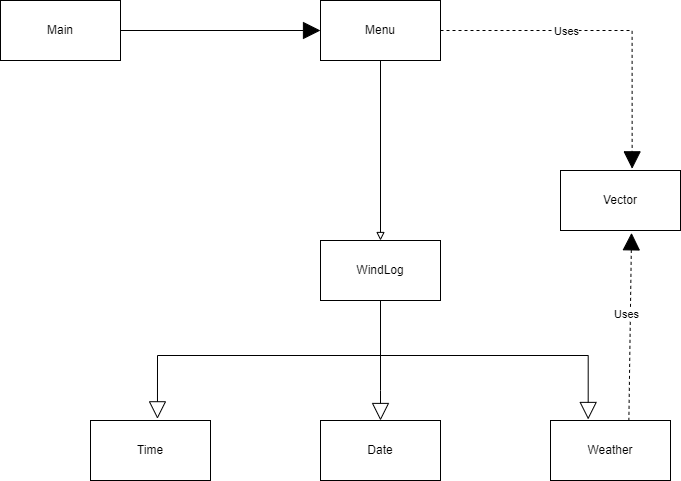

The diagram above was exported from draw.io. Its source (the exported page's mxGraphModel, read from the mxfile embedded in the PNG):
<mxGraphModel dx="1159" dy="823" grid="1" gridSize="10" guides="1" tooltips="1" connect="1" arrows="1" fold="1" page="1" pageScale="1" pageWidth="827" pageHeight="1169" math="0" shadow="0">
  <root>
    <mxCell id="0" />
    <mxCell id="1" parent="0" />
    <mxCell id="D6Hor7Unz-SerzkwO0HS-12" style="rounded=0;orthogonalLoop=1;jettySize=auto;html=1;exitX=0.5;exitY=1;exitDx=0;exitDy=0;entryX=0.5;entryY=0;entryDx=0;entryDy=0;endArrow=block;endFill=0;" edge="1" parent="1" source="D6Hor7Unz-SerzkwO0HS-1" target="D6Hor7Unz-SerzkwO0HS-3">
      <mxGeometry relative="1" as="geometry" />
    </mxCell>
    <mxCell id="D6Hor7Unz-SerzkwO0HS-14" style="edgeStyle=orthogonalEdgeStyle;rounded=0;orthogonalLoop=1;jettySize=auto;html=1;exitX=1;exitY=0.5;exitDx=0;exitDy=0;entryX=0.597;entryY=-0.028;entryDx=0;entryDy=0;entryPerimeter=0;dashed=1;endSize=15;endArrow=block;endFill=1;" edge="1" parent="1" source="D6Hor7Unz-SerzkwO0HS-1" target="D6Hor7Unz-SerzkwO0HS-7">
      <mxGeometry relative="1" as="geometry" />
    </mxCell>
    <mxCell id="D6Hor7Unz-SerzkwO0HS-16" value="Uses" style="edgeLabel;html=1;align=center;verticalAlign=middle;resizable=0;points=[];" vertex="1" connectable="0" parent="D6Hor7Unz-SerzkwO0HS-14">
      <mxGeometry x="-0.2422" relative="1" as="geometry">
        <mxPoint as="offset" />
      </mxGeometry>
    </mxCell>
    <mxCell id="D6Hor7Unz-SerzkwO0HS-1" value="Menu" style="rounded=0;whiteSpace=wrap;html=1;" vertex="1" parent="1">
      <mxGeometry x="370" y="240" width="120" height="60" as="geometry" />
    </mxCell>
    <mxCell id="D6Hor7Unz-SerzkwO0HS-11" style="rounded=0;orthogonalLoop=1;jettySize=auto;html=1;exitX=1;exitY=0.5;exitDx=0;exitDy=0;entryX=0;entryY=0.5;entryDx=0;entryDy=0;endArrow=block;endFill=1;endSize=15;" edge="1" parent="1" source="D6Hor7Unz-SerzkwO0HS-2" target="D6Hor7Unz-SerzkwO0HS-1">
      <mxGeometry relative="1" as="geometry" />
    </mxCell>
    <mxCell id="D6Hor7Unz-SerzkwO0HS-2" value="Main&lt;br&gt;" style="rounded=0;whiteSpace=wrap;html=1;" vertex="1" parent="1">
      <mxGeometry x="50" y="240" width="120" height="60" as="geometry" />
    </mxCell>
    <mxCell id="D6Hor7Unz-SerzkwO0HS-17" style="edgeStyle=orthogonalEdgeStyle;rounded=0;orthogonalLoop=1;jettySize=auto;html=1;exitX=0.5;exitY=1;exitDx=0;exitDy=0;entryX=0.558;entryY=-0.028;entryDx=0;entryDy=0;entryPerimeter=0;endArrow=block;endFill=0;endSize=15;" edge="1" parent="1" source="D6Hor7Unz-SerzkwO0HS-3" target="D6Hor7Unz-SerzkwO0HS-4">
      <mxGeometry relative="1" as="geometry" />
    </mxCell>
    <mxCell id="D6Hor7Unz-SerzkwO0HS-18" style="edgeStyle=orthogonalEdgeStyle;rounded=0;orthogonalLoop=1;jettySize=auto;html=1;exitX=0.5;exitY=1;exitDx=0;exitDy=0;entryX=0.5;entryY=0;entryDx=0;entryDy=0;endArrow=block;endFill=0;endSize=15;" edge="1" parent="1" source="D6Hor7Unz-SerzkwO0HS-3" target="D6Hor7Unz-SerzkwO0HS-5">
      <mxGeometry relative="1" as="geometry">
        <Array as="points">
          <mxPoint x="430" y="630" />
          <mxPoint x="430" y="630" />
        </Array>
      </mxGeometry>
    </mxCell>
    <mxCell id="D6Hor7Unz-SerzkwO0HS-19" style="edgeStyle=orthogonalEdgeStyle;rounded=0;orthogonalLoop=1;jettySize=auto;html=1;exitX=0.5;exitY=1;exitDx=0;exitDy=0;entryX=0.314;entryY=-0.017;entryDx=0;entryDy=0;entryPerimeter=0;endArrow=block;endFill=0;endSize=15;" edge="1" parent="1" source="D6Hor7Unz-SerzkwO0HS-3" target="D6Hor7Unz-SerzkwO0HS-6">
      <mxGeometry relative="1" as="geometry" />
    </mxCell>
    <mxCell id="D6Hor7Unz-SerzkwO0HS-3" value="WindLog" style="rounded=0;whiteSpace=wrap;html=1;" vertex="1" parent="1">
      <mxGeometry x="370" y="480" width="120" height="60" as="geometry" />
    </mxCell>
    <mxCell id="D6Hor7Unz-SerzkwO0HS-4" value="Time" style="rounded=0;whiteSpace=wrap;html=1;" vertex="1" parent="1">
      <mxGeometry x="140" y="660" width="120" height="60" as="geometry" />
    </mxCell>
    <mxCell id="D6Hor7Unz-SerzkwO0HS-5" value="Date" style="rounded=0;whiteSpace=wrap;html=1;" vertex="1" parent="1">
      <mxGeometry x="370" y="660" width="120" height="60" as="geometry" />
    </mxCell>
    <mxCell id="D6Hor7Unz-SerzkwO0HS-13" style="rounded=0;orthogonalLoop=1;jettySize=auto;html=1;exitX=0.653;exitY=0.006;exitDx=0;exitDy=0;entryX=0.592;entryY=1.039;entryDx=0;entryDy=0;entryPerimeter=0;dashed=1;exitPerimeter=0;startSize=5;endSize=15;endArrow=block;endFill=1;" edge="1" parent="1" source="D6Hor7Unz-SerzkwO0HS-6" target="D6Hor7Unz-SerzkwO0HS-7">
      <mxGeometry relative="1" as="geometry" />
    </mxCell>
    <mxCell id="D6Hor7Unz-SerzkwO0HS-15" value="Uses" style="edgeLabel;html=1;align=center;verticalAlign=middle;resizable=0;points=[];" vertex="1" connectable="0" parent="D6Hor7Unz-SerzkwO0HS-13">
      <mxGeometry x="0.1417" y="4" relative="1" as="geometry">
        <mxPoint as="offset" />
      </mxGeometry>
    </mxCell>
    <mxCell id="D6Hor7Unz-SerzkwO0HS-6" value="Weather" style="rounded=0;whiteSpace=wrap;html=1;" vertex="1" parent="1">
      <mxGeometry x="600" y="660" width="120" height="60" as="geometry" />
    </mxCell>
    <mxCell id="D6Hor7Unz-SerzkwO0HS-7" value="Vector" style="rounded=0;whiteSpace=wrap;html=1;" vertex="1" parent="1">
      <mxGeometry x="610" y="410" width="120" height="60" as="geometry" />
    </mxCell>
  </root>
</mxGraphModel>